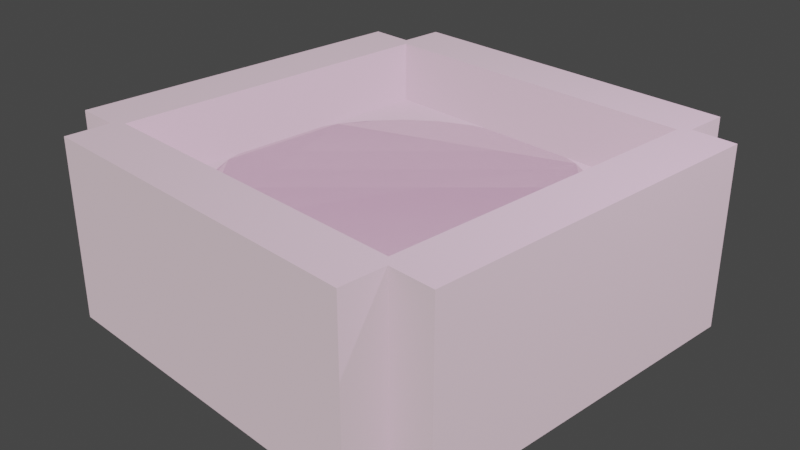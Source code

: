 # Source: landing.blend  (saved by Blender 2.80.74; exported with 4.5.12 LTS)
import bpy
from mathutils import Matrix  # noqa: F401  (used for matrix-valued properties, if any)

bpy.ops.wm.read_factory_settings(use_empty=True)
scene = bpy.context.scene
scene.name = 'Scene'

# ---- collections
col_collection = bpy.data.collections.new('Collection'); scene.collection.children.link(col_collection)

# ---- materials (node trees are filled in below, after node groups)
mat_material_002 = bpy.data.materials.new('Material.002')
mat_material_002.use_transparent_shadow = False
mat_material_001 = bpy.data.materials.new('Material.001')
mat_material_001.use_transparent_shadow = False
mat_material_003 = bpy.data.materials.new('Material.003')
mat_material_003.use_transparent_shadow = False
mat_material_004 = bpy.data.materials.new('Material.004')
mat_material_004.use_transparent_shadow = False
mat_material_005 = bpy.data.materials.new('Material.005')
mat_material_005.use_transparent_shadow = False
mat_material_006 = bpy.data.materials.new('Material.006')
mat_material_006.use_transparent_shadow = False

# ---- material node trees
mat_material_002.use_nodes = True; mat_material_002.node_tree.nodes.clear()
_N = mat_material_002.node_tree.nodes; _L = mat_material_002.node_tree.links
n0 = _N.new('ShaderNodeOutputMaterial'); n0.name = 'Material Output'; n0.location = (550, 300)
n1 = _N.new('ShaderNodeBsdfPrincipled'); n1.name = 'Principled BSDF'; n1.location = (10, 300)
n1.distribution = 'GGX'
n1.subsurface_method = 'BURLEY'
n1.inputs[0].default_value = (0.8, 0.429, 0.7807, 1.0)
n1.inputs[3].default_value = 1.45
n1.inputs[27].default_value = (0.0, 0.0, 0.0, 1.0)
n1.inputs[28].default_value = 1.0
n2 = _N.new('ShaderNodeMixShader'); n2.name = 'Mix Shader'; n2.location = (330, 313)
n3 = _N.new('ShaderNodeEmission'); n3.name = 'Emission'; n3.location = (373, 66)
n3.inputs[0].default_value = (1.0, 0.7756, 0.8475, 1.0)
_L.new(n1.outputs[0], n2.inputs[1])
_L.new(n2.outputs[0], n0.inputs[0])
_L.new(n3.outputs[0], n2.inputs[2])
n0.is_active_output = True
mat_material_001.use_nodes = True; mat_material_001.node_tree.nodes.clear()
_N = mat_material_001.node_tree.nodes; _L = mat_material_001.node_tree.links
n0 = _N.new('ShaderNodeOutputMaterial'); n0.name = 'Material Output'; n0.location = (550, 300)
n1 = _N.new('ShaderNodeBsdfPrincipled'); n1.name = 'Principled BSDF'; n1.location = (10, 300)
n1.distribution = 'GGX'
n1.subsurface_method = 'BURLEY'
n1.inputs[0].default_value = (0.8, 0.429, 0.7807, 1.0)
n1.inputs[3].default_value = 1.45
n1.inputs[27].default_value = (0.0, 0.0, 0.0, 1.0)
n1.inputs[28].default_value = 1.0
n2 = _N.new('ShaderNodeMixShader'); n2.name = 'Mix Shader'; n2.location = (330, 313)
n3 = _N.new('ShaderNodeEmission'); n3.name = 'Emission'; n3.location = (373, 66)
n3.inputs[0].default_value = (1.0, 0.7756, 0.8475, 1.0)
n3.inputs[1].default_value = 0.5
_L.new(n1.outputs[0], n2.inputs[1])
_L.new(n2.outputs[0], n0.inputs[0])
_L.new(n3.outputs[0], n2.inputs[2])
n0.is_active_output = True
mat_material_003.use_nodes = True; mat_material_003.node_tree.nodes.clear()
_N = mat_material_003.node_tree.nodes; _L = mat_material_003.node_tree.links
n0 = _N.new('ShaderNodeOutputMaterial'); n0.name = 'Material Output'; n0.location = (550, 300)
n1 = _N.new('ShaderNodeBsdfPrincipled'); n1.name = 'Principled BSDF'; n1.location = (10, 300)
n1.distribution = 'GGX'
n1.subsurface_method = 'BURLEY'
n1.inputs[0].default_value = (0.8, 0.429, 0.7807, 1.0)
n1.inputs[3].default_value = 1.45
n1.inputs[27].default_value = (0.0, 0.0, 0.0, 1.0)
n1.inputs[28].default_value = 1.0
n2 = _N.new('ShaderNodeMixShader'); n2.name = 'Mix Shader'; n2.location = (330, 313)
n3 = _N.new('ShaderNodeEmission'); n3.name = 'Emission'; n3.location = (373, 66)
n3.inputs[0].default_value = (1.0, 0.7756, 0.8475, 1.0)
_L.new(n1.outputs[0], n2.inputs[1])
_L.new(n2.outputs[0], n0.inputs[0])
_L.new(n3.outputs[0], n2.inputs[2])
n0.is_active_output = True
mat_material_004.use_nodes = True; mat_material_004.node_tree.nodes.clear()
_N = mat_material_004.node_tree.nodes; _L = mat_material_004.node_tree.links
n0 = _N.new('ShaderNodeOutputMaterial'); n0.name = 'Material Output'; n0.location = (550, 300)
n1 = _N.new('ShaderNodeBsdfPrincipled'); n1.name = 'Principled BSDF'; n1.location = (10, 300)
n1.distribution = 'GGX'
n1.subsurface_method = 'BURLEY'
n1.inputs[0].default_value = (0.8, 0.429, 0.7807, 1.0)
n1.inputs[3].default_value = 1.45
n1.inputs[27].default_value = (0.0, 0.0, 0.0, 1.0)
n1.inputs[28].default_value = 1.0
n2 = _N.new('ShaderNodeMixShader'); n2.name = 'Mix Shader'; n2.location = (330, 313)
n3 = _N.new('ShaderNodeEmission'); n3.name = 'Emission'; n3.location = (373, 66)
n3.inputs[0].default_value = (1.0, 0.7756, 0.8475, 1.0)
_L.new(n1.outputs[0], n2.inputs[1])
_L.new(n2.outputs[0], n0.inputs[0])
_L.new(n3.outputs[0], n2.inputs[2])
n0.is_active_output = True
mat_material_005.use_nodes = True; mat_material_005.node_tree.nodes.clear()
_N = mat_material_005.node_tree.nodes; _L = mat_material_005.node_tree.links
n0 = _N.new('ShaderNodeOutputMaterial'); n0.name = 'Material Output'; n0.location = (550, 300)
n1 = _N.new('ShaderNodeBsdfPrincipled'); n1.name = 'Principled BSDF'; n1.location = (10, 300)
n1.distribution = 'GGX'
n1.subsurface_method = 'BURLEY'
n1.inputs[0].default_value = (0.8, 0.429, 0.7807, 1.0)
n1.inputs[3].default_value = 1.45
n1.inputs[27].default_value = (0.0, 0.0, 0.0, 1.0)
n1.inputs[28].default_value = 1.0
n2 = _N.new('ShaderNodeMixShader'); n2.name = 'Mix Shader'; n2.location = (330, 313)
n3 = _N.new('ShaderNodeEmission'); n3.name = 'Emission'; n3.location = (373, 66)
n3.inputs[0].default_value = (1.0, 0.7756, 0.8475, 1.0)
_L.new(n1.outputs[0], n2.inputs[1])
_L.new(n2.outputs[0], n0.inputs[0])
_L.new(n3.outputs[0], n2.inputs[2])
n0.is_active_output = True
mat_material_006.use_nodes = True; mat_material_006.node_tree.nodes.clear()
_N = mat_material_006.node_tree.nodes; _L = mat_material_006.node_tree.links
n0 = _N.new('ShaderNodeOutputMaterial'); n0.name = 'Material Output'; n0.location = (550, 300)
n1 = _N.new('ShaderNodeBsdfPrincipled'); n1.name = 'Principled BSDF'; n1.location = (10, 300)
n1.distribution = 'GGX'
n1.subsurface_method = 'BURLEY'
n1.inputs[0].default_value = (0.8, 0.429, 0.7807, 1.0)
n1.inputs[3].default_value = 1.45
n1.inputs[27].default_value = (0.0, 0.0, 0.0, 1.0)
n1.inputs[28].default_value = 1.0
n2 = _N.new('ShaderNodeMixShader'); n2.name = 'Mix Shader'; n2.location = (330, 313)
n3 = _N.new('ShaderNodeEmission'); n3.name = 'Emission'; n3.location = (373, 66)
n3.inputs[0].default_value = (1.0, 0.7756, 0.8475, 1.0)
_L.new(n1.outputs[0], n2.inputs[1])
_L.new(n2.outputs[0], n0.inputs[0])
_L.new(n3.outputs[0], n2.inputs[2])
n0.is_active_output = True

# ---- world
world_world = bpy.data.worlds.new('World'); scene.world = world_world
world_world.use_nodes = True; world_world.node_tree.nodes.clear()
_N = world_world.node_tree.nodes; _L = world_world.node_tree.links
n0 = _N.new('ShaderNodeOutputWorld'); n0.name = 'World Output'; n0.location = (300, 300)
n1 = _N.new('ShaderNodeBackground'); n1.name = 'Background'; n1.location = (10, 300)
n1.inputs[0].default_value = (0.05088, 0.05088, 0.05088, 1.0)
_L.new(n1.outputs[0], n0.inputs[0])
n0.is_active_output = True
world_world.color = (0.05088, 0.05088, 0.05088)
world_world.use_sun_shadow = False
world_world.sun_shadow_jitter_overblur = 0.0

# ---- cameras
cam_camera = bpy.data.cameras.new('Camera')
cam_camera.clip_end = 100.0
cam_camera.ortho_scale = 7.314

# ---- lights
light_light = bpy.data.lights.new('Light', 'POINT')
light_light.transmission_factor = 0.0
light_light.energy = 1000.0
light_light.shadow_soft_size = 0.1
light_light.shadow_maximum_resolution = 0.006
light_light.use_absolute_resolution = True

# ---- meshes
me_cube_002 = bpy.data.meshes.new('Cube.002')
me_cube_002.from_pydata([(-1.0, -1.0, -1.0), (-1.0, -1.0, 1.0), (-1.0, 1.0, -1.0), (-1.0, 1.0, 1.0), (1.0, -1.0, -1.0), (1.0, -1.0, 1.0), (1.0, 1.0, -1.0), (1.0, 1.0, 1.0)], [], [(0, 1, 3, 2), (2, 3, 7, 6), (6, 7, 5, 4), (4, 5, 1, 0), (2, 6, 4, 0), (7, 3, 1, 5)])
_uv = me_cube_002.uv_layers.new(name='UVMap')
_uv.uv.foreach_set('vector', [0.375, 0.0, 0.625, 0.0, 0.625, 0.25, 0.375, 0.25, 0.375, 0.25, 0.625, 0.25, 0.625, 0.5, 0.375, 0.5, 0.375, 0.5, 0.625, 0.5, 0.625, 0.75, 0.375, 0.75, 0.375, 0.75, 0.625, 0.75, 0.625, 1.0, 0.375, 1.0, 0.125, 0.5, 0.375, 0.5, 0.375, 0.75, 0.125, 0.75, 0.625, 0.5, 0.875, 0.5, 0.875, 0.75, 0.625, 0.75])
me_cube_002.materials.append(mat_material_002)
me_cube_002.use_remesh_preserve_volume = False
me_cube_002.use_remesh_preserve_attributes = False
me_cube_002.use_mirror_vertex_groups = False
me_cube_002.update()
me_cylinder = bpy.data.meshes.new('Cylinder')
me_cylinder.from_pydata([(0.0, 1.0, -1.0), (0.0, 1.0, 1.0), (0.1951, 0.9808, -1.0), (0.1951, 0.9808, 1.0), (0.3827, 0.9239, -1.0), (0.3827, 0.9239, 1.0), (0.5556, 0.8315, -1.0), (0.5556, 0.8315, 1.0), (0.7071, 0.7071, -1.0), (0.7071, 0.7071, 1.0), (0.8315, 0.5556, -1.0), (0.8315, 0.5556, 1.0), (0.9239, 0.3827, -1.0), (0.9239, 0.3827, 1.0), (0.9808, 0.1951, -1.0), (0.9808, 0.1951, 1.0), (1.0, 7.55e-08, -1.0), (1.0, 7.55e-08, 1.0), (0.9808, -0.1951, -1.0), (0.9808, -0.1951, 1.0), (0.9239, -0.3827, -1.0), (0.9239, -0.3827, 1.0), (0.8315, -0.5556, -1.0), (0.8315, -0.5556, 1.0), (0.7071, -0.7071, -1.0), (0.7071, -0.7071, 1.0), (0.5556, -0.8315, -1.0), (0.5556, -0.8315, 1.0), (0.3827, -0.9239, -1.0), (0.3827, -0.9239, 1.0), (0.1951, -0.9808, -1.0), (0.1951, -0.9808, 1.0), (-3.258e-07, -1.0, -1.0), (-3.258e-07, -1.0, 1.0), (-0.1951, -0.9808, -1.0), (-0.1951, -0.9808, 1.0), (-0.3827, -0.9239, -1.0), (-0.3827, -0.9239, 1.0), (-0.5556, -0.8315, -1.0), (-0.5556, -0.8315, 1.0), (-0.7071, -0.7071, -1.0), (-0.7071, -0.7071, 1.0), (-0.8315, -0.5556, -1.0), (-0.8315, -0.5556, 1.0), (-0.9239, -0.3827, -1.0), (-0.9239, -0.3827, 1.0), (-0.9808, -0.1951, -1.0), (-0.9808, -0.1951, 1.0), (-1.0, 9.656e-07, -1.0), (-1.0, 9.656e-07, 1.0), (-0.9808, 0.1951, -1.0), (-0.9808, 0.1951, 1.0), (-0.9239, 0.3827, -1.0), (-0.9239, 0.3827, 1.0), (-0.8315, 0.5556, -1.0), (-0.8315, 0.5556, 1.0), (-0.7071, 0.7071, -1.0), (-0.7071, 0.7071, 1.0), (-0.5556, 0.8315, -1.0), (-0.5556, 0.8315, 1.0), (-0.3827, 0.9239, -1.0), (-0.3827, 0.9239, 1.0), (-0.1951, 0.9808, -1.0), (-0.1951, 0.9808, 1.0)], [], [(0, 1, 3, 2), (2, 3, 5, 4), (4, 5, 7, 6), (6, 7, 9, 8), (8, 9, 11, 10), (10, 11, 13, 12), (12, 13, 15, 14), (14, 15, 17, 16), (16, 17, 19, 18), (18, 19, 21, 20), (20, 21, 23, 22), (22, 23, 25, 24), (24, 25, 27, 26), (26, 27, 29, 28), (28, 29, 31, 30), (30, 31, 33, 32), (32, 33, 35, 34), (34, 35, 37, 36), (36, 37, 39, 38), (38, 39, 41, 40), (40, 41, 43, 42), (42, 43, 45, 44), (44, 45, 47, 46), (46, 47, 49, 48), (48, 49, 51, 50), (50, 51, 53, 52), (52, 53, 55, 54), (54, 55, 57, 56), (56, 57, 59, 58), (58, 59, 61, 60), (3, 1, 63, 61, 59, 57, 55, 53, 51, 49, 47, 45, 43, 41, 39, 37, 35, 33, 31, 29, 27, 25, 23, 21, 19, 17, 15, 13, 11, 9, 7, 5), (60, 61, 63, 62), (62, 63, 1, 0), (0, 2, 4, 6, 8, 10, 12, 14, 16, 18, 20, 22, 24, 26, 28, 30, 32, 34, 36, 38, 40, 42, 44, 46, 48, 50, 52, 54, 56, 58, 60, 62)])
me_cylinder.polygons.foreach_set('use_smooth', [True] * 34)
_uv = me_cylinder.uv_layers.new(name='UVMap')
_uv.uv.foreach_set('vector', [1.0, 0.5, 1.0, 1.0, 0.9688, 1.0, 0.9688, 0.5, 0.9688, 0.5, 0.9688, 1.0, 0.9375, 1.0, 0.9375, 0.5, 0.9375, 0.5, 0.9375, 1.0, 0.9062, 1.0, 0.9062, 0.5, 0.9062, 0.5, 0.9062, 1.0, 0.875, 1.0, 0.875, 0.5, 0.875, 0.5, 0.875, 1.0, 0.8438, 1.0, 0.8438, 0.5, 0.8438, 0.5, 0.8438, 1.0, 0.8125, 1.0, 0.8125, 0.5, 0.8125, 0.5, 0.8125, 1.0, 0.7812, 1.0, 0.7812, 0.5, 0.7812, 0.5, 0.7812, 1.0, 0.75, 1.0, 0.75, 0.5, 0.75, 0.5, 0.75, 1.0, 0.7188, 1.0, 0.7188, 0.5, 0.7188, 0.5, 0.7188, 1.0, 0.6875, 1.0, 0.6875, 0.5, 0.6875, 0.5, 0.6875, 1.0, 0.6562, 1.0, 0.6562, 0.5, 0.6562, 0.5, 0.6562, 1.0, 0.625, 1.0, 0.625, 0.5, 0.625, 0.5, 0.625, 1.0, 0.5938, 1.0, 0.5938, 0.5, 0.5938, 0.5, 0.5938, 1.0, 0.5625, 1.0, 0.5625, 0.5, 0.5625, 0.5, 0.5625, 1.0, 0.5312, 1.0, 0.5312, 0.5, 0.5312, 0.5, 0.5312, 1.0, 0.5, 1.0, 0.5, 0.5, 0.5, 0.5, 0.5, 1.0, 0.4688, 1.0, 0.4688, 0.5, 0.4688, 0.5, 0.4688, 1.0, 0.4375, 1.0, 0.4375, 0.5, 0.4375, 0.5, 0.4375, 1.0, 0.4062, 1.0, 0.4062, 0.5, 0.4062, 0.5, 0.4062, 1.0, 0.375, 1.0, 0.375, 0.5, 0.375, 0.5, 0.375, 1.0, 0.3438, 1.0, 0.3438, 0.5, 0.3438, 0.5, 0.3438, 1.0, 0.3125, 1.0, 0.3125, 0.5, 0.3125, 0.5, 0.3125, 1.0, 0.2812, 1.0, 0.2812, 0.5, 0.2812, 0.5, 0.2812, 1.0, 0.25, 1.0, 0.25, 0.5, 0.25, 0.5, 0.25, 1.0, 0.2188, 1.0, 0.2188, 0.5, 0.2188, 0.5, 0.2188, 1.0, 0.1875, 1.0, 0.1875, 0.5, 0.1875, 0.5, 0.1875, 1.0, 0.1562, 1.0, 0.1562, 0.5, 0.1562, 0.5, 0.1562, 1.0, 0.125, 1.0, 0.125, 0.5, 0.125, 0.5, 0.125, 1.0, 0.09375, 1.0, 0.09375, 0.5, 0.09375, 0.5, 0.09375, 1.0, 0.0625, 1.0, 0.0625, 0.5, 0.2968, 0.4854, 0.25, 0.49, 0.2032, 0.4854, 0.1582, 0.4717, 0.1167, 0.4496, 0.08029, 0.4197, 0.05045, 0.3833, 0.02827, 0.3418, 0.01461, 0.2968, 0.01, 0.25, 0.01461, 0.2032, 0.02827, 0.1582, 0.05045, 0.1167, 0.08029, 0.08029, 0.1167, 0.05045, 0.1582, 0.02827, 0.2032, 0.01461, 0.25, 0.01, 0.2968, 0.01461, 0.3418, 0.02827, 0.3833, 0.05045, 0.4197, 0.08029, 0.4496, 0.1167, 0.4717, 0.1582, 0.4854, 0.2032, 0.49, 0.25, 0.4854, 0.2968, 0.4717, 0.3418, 0.4496, 0.3833, 0.4197, 0.4197, 0.3833, 0.4496, 0.3418, 0.4717, 0.0625, 0.5, 0.0625, 1.0, 0.03125, 1.0, 0.03125, 0.5, 0.03125, 0.5, 0.03125, 1.0, 0.0, 1.0, 0.0, 0.5, 0.75, 0.49, 0.7968, 0.4854, 0.8418, 0.4717, 0.8833, 0.4496, 0.9197, 0.4197, 0.9496, 0.3833, 0.9717, 0.3418, 0.9854, 0.2968, 0.99, 0.25, 0.9854, 0.2032, 0.9717, 0.1582, 0.9496, 0.1167, 0.9197, 0.08029, 0.8833, 0.05045, 0.8418, 0.02827, 0.7968, 0.01461, 0.75, 0.01, 0.7032, 0.01461, 0.6582, 0.02827, 0.6167, 0.05045, 0.5803, 0.08029, 0.5504, 0.1167, 0.5283, 0.1582, 0.5146, 0.2032, 0.51, 0.25, 0.5146, 0.2968, 0.5283, 0.3418, 0.5504, 0.3833, 0.5803, 0.4197, 0.6167, 0.4496, 0.6582, 0.4717, 0.7032, 0.4854])
me_cylinder.materials.append(mat_material_001)
me_cylinder.use_remesh_preserve_volume = False
me_cylinder.use_remesh_preserve_attributes = False
me_cylinder.use_mirror_vertex_groups = False
me_cylinder.update()
me_cube_000 = bpy.data.meshes.new('Cube.000')
me_cube_000.from_pydata([(-1.0, -1.0, -1.0), (-1.0, -1.0, 1.0), (-1.0, 1.0, -1.0), (-1.0, 1.0, 1.0), (1.0, -1.0, -1.0), (1.0, -1.0, 1.0), (1.0, 1.0, -1.0), (1.0, 1.0, 1.0)], [], [(0, 1, 3, 2), (2, 3, 7, 6), (6, 7, 5, 4), (4, 5, 1, 0), (2, 6, 4, 0), (7, 3, 1, 5)])
_uv = me_cube_000.uv_layers.new(name='UVMap')
_uv.uv.foreach_set('vector', [0.375, 0.0, 0.625, 0.0, 0.625, 0.25, 0.375, 0.25, 0.375, 0.25, 0.625, 0.25, 0.625, 0.5, 0.375, 0.5, 0.375, 0.5, 0.625, 0.5, 0.625, 0.75, 0.375, 0.75, 0.375, 0.75, 0.625, 0.75, 0.625, 1.0, 0.375, 1.0, 0.125, 0.5, 0.375, 0.5, 0.375, 0.75, 0.125, 0.75, 0.625, 0.5, 0.875, 0.5, 0.875, 0.75, 0.625, 0.75])
me_cube_000.materials.append(mat_material_003)
me_cube_000.use_remesh_preserve_volume = False
me_cube_000.use_remesh_preserve_attributes = False
me_cube_000.use_mirror_vertex_groups = False
me_cube_000.update()
me_cube_003 = bpy.data.meshes.new('Cube.003')
me_cube_003.from_pydata([(-1.0, -1.0, -1.0), (-1.0, -1.0, 1.0), (-1.0, 1.0, -1.0), (-1.0, 1.0, 1.0), (1.0, -1.0, -1.0), (1.0, -1.0, 1.0), (1.0, 1.0, -1.0), (1.0, 1.0, 1.0)], [], [(0, 1, 3, 2), (2, 3, 7, 6), (6, 7, 5, 4), (4, 5, 1, 0), (2, 6, 4, 0), (7, 3, 1, 5)])
_uv = me_cube_003.uv_layers.new(name='UVMap')
_uv.uv.foreach_set('vector', [0.375, 0.0, 0.625, 0.0, 0.625, 0.25, 0.375, 0.25, 0.375, 0.25, 0.625, 0.25, 0.625, 0.5, 0.375, 0.5, 0.375, 0.5, 0.625, 0.5, 0.625, 0.75, 0.375, 0.75, 0.375, 0.75, 0.625, 0.75, 0.625, 1.0, 0.375, 1.0, 0.125, 0.5, 0.375, 0.5, 0.375, 0.75, 0.125, 0.75, 0.625, 0.5, 0.875, 0.5, 0.875, 0.75, 0.625, 0.75])
me_cube_003.materials.append(mat_material_004)
me_cube_003.use_remesh_preserve_volume = False
me_cube_003.use_remesh_preserve_attributes = False
me_cube_003.use_mirror_vertex_groups = False
me_cube_003.update()
me_cube_004 = bpy.data.meshes.new('Cube.004')
me_cube_004.from_pydata([(-1.0, -1.0, -1.0), (-1.0, -1.0, 1.0), (-1.0, 1.0, -1.0), (-1.0, 1.0, 1.0), (1.0, -1.0, -1.0), (1.0, -1.0, 1.0), (1.0, 1.0, -1.0), (1.0, 1.0, 1.0)], [], [(0, 1, 3, 2), (2, 3, 7, 6), (6, 7, 5, 4), (4, 5, 1, 0), (2, 6, 4, 0), (7, 3, 1, 5)])
_uv = me_cube_004.uv_layers.new(name='UVMap')
_uv.uv.foreach_set('vector', [0.375, 0.0, 0.625, 0.0, 0.625, 0.25, 0.375, 0.25, 0.375, 0.25, 0.625, 0.25, 0.625, 0.5, 0.375, 0.5, 0.375, 0.5, 0.625, 0.5, 0.625, 0.75, 0.375, 0.75, 0.375, 0.75, 0.625, 0.75, 0.625, 1.0, 0.375, 1.0, 0.125, 0.5, 0.375, 0.5, 0.375, 0.75, 0.125, 0.75, 0.625, 0.5, 0.875, 0.5, 0.875, 0.75, 0.625, 0.75])
me_cube_004.materials.append(mat_material_005)
me_cube_004.use_remesh_preserve_volume = False
me_cube_004.use_remesh_preserve_attributes = False
me_cube_004.use_mirror_vertex_groups = False
me_cube_004.update()
me_cube_005 = bpy.data.meshes.new('Cube.005')
me_cube_005.from_pydata([(-1.0, -1.0, -1.0), (-1.0, -1.0, 1.0), (-1.0, 1.0, -1.0), (-1.0, 1.0, 1.0), (1.0, -1.0, -1.0), (1.0, -1.0, 1.0), (1.0, 1.0, -1.0), (1.0, 1.0, 1.0)], [], [(0, 1, 3, 2), (2, 3, 7, 6), (6, 7, 5, 4), (4, 5, 1, 0), (2, 6, 4, 0), (7, 3, 1, 5)])
_uv = me_cube_005.uv_layers.new(name='UVMap')
_uv.uv.foreach_set('vector', [0.375, 0.0, 0.625, 0.0, 0.625, 0.25, 0.375, 0.25, 0.375, 0.25, 0.625, 0.25, 0.625, 0.5, 0.375, 0.5, 0.375, 0.5, 0.625, 0.5, 0.625, 0.75, 0.375, 0.75, 0.375, 0.75, 0.625, 0.75, 0.625, 1.0, 0.375, 1.0, 0.125, 0.5, 0.375, 0.5, 0.375, 0.75, 0.125, 0.75, 0.625, 0.5, 0.875, 0.5, 0.875, 0.75, 0.625, 0.75])
me_cube_005.materials.append(mat_material_006)
me_cube_005.use_remesh_preserve_volume = False
me_cube_005.use_remesh_preserve_attributes = False
me_cube_005.use_mirror_vertex_groups = False
me_cube_005.update()

# ---- objects
ob_light = bpy.data.objects.new('Light', light_light)
ob_camera = bpy.data.objects.new('Camera', cam_camera)
ob_landinge_collider = bpy.data.objects.new('LandingE_collider', me_cube_002)
ob_landing = bpy.data.objects.new('Landing', me_cylinder)
ob_landinga_collider = bpy.data.objects.new('LandingA_collider', me_cube_000)
ob_landingb_collider = bpy.data.objects.new('LandingB_collider', me_cube_003)
ob_landingc_collider = bpy.data.objects.new('LandingC_collider', me_cube_004)
ob_landingd_collider = bpy.data.objects.new('LandingD_collider', me_cube_005)

# ---- transforms, parenting, visibility, modifiers, constraints
ob_light.location = (4.076, 1.005, 5.904)
ob_light.rotation_euler = (0.6503, 0.05522, 1.866)
ob_light.lock_rotations_4d = False
ob_light.empty_display_type = 'ARROWS'
ob_light.color = (0.0, 0.0, 0.0, 0.0)
ob_light.lineart.crease_threshold = 0.0
ob_camera.location = (7.359, -6.926, 4.958)
ob_camera.rotation_euler = (1.109, 0.0, 0.8149)
ob_camera.lock_rotations_4d = False
ob_camera.empty_display_type = 'ARROWS'
ob_camera.color = (0.0, 0.0, 0.0, 0.0)
ob_camera.display_type = 'WIRE'
ob_camera.lineart.crease_threshold = 0.0
ob_landinge_collider.location = (0.0, 0.0, 0.0)
ob_landinge_collider.scale = (2.0, 2.0, 0.3)
ob_landinge_collider.lineart.crease_threshold = 0.0
ob_landing.location = (0.0, 0.0, 0.0)
ob_landing.scale = (2.0, 2.0, 0.3)
ob_landing.lineart.crease_threshold = 0.0
ob_landinga_collider.location = (-2.2, 0.0, 0.0)
ob_landinga_collider.rotation_euler = (1.571, 0.0, 1.571)
ob_landinga_collider.scale = (2.0, 1.0, 0.3)
ob_landinga_collider.lineart.crease_threshold = 0.0
ob_landingb_collider.location = (0.0, -2.2, 0.0)
ob_landingb_collider.rotation_euler = (1.571, 0.0, 0.0)
ob_landingb_collider.scale = (2.0, 1.0, 0.3)
ob_landingb_collider.lineart.crease_threshold = 0.0
ob_landingc_collider.location = (0.0, 2.2, 0.0)
ob_landingc_collider.rotation_euler = (1.571, 0.0, 0.0)
ob_landingc_collider.scale = (2.0, 1.0, 0.3)
ob_landingc_collider.lineart.crease_threshold = 0.0
ob_landingd_collider.location = (2.2, 0.0, 0.0)
ob_landingd_collider.rotation_euler = (1.571, 0.0, 1.571)
ob_landingd_collider.scale = (2.0, 1.0, 0.3)
ob_landingd_collider.lineart.crease_threshold = 0.0

# ---- collection membership
col_collection.objects.link(ob_light)
col_collection.objects.link(ob_camera)
col_collection.objects.link(ob_landinge_collider)
col_collection.objects.link(ob_landing)
col_collection.objects.link(ob_landinga_collider)
col_collection.objects.link(ob_landingb_collider)
col_collection.objects.link(ob_landingc_collider)
col_collection.objects.link(ob_landingd_collider)

# ---- scene / render settings (as saved in the file)
scene.camera = ob_camera
scene.frame_start = 1; scene.frame_end = 250; scene.frame_set(1)
scene.render.engine = 'BLENDER_EEVEE_NEXT'
scene.cycles.use_denoising = False
scene.cycles.samples = 128
scene.cycles.sampling_pattern = 'TABULATED_SOBOL'
scene.cycles.use_adaptive_sampling = False
scene.cycles.use_light_tree = False
scene.view_settings.view_transform = 'Filmic'
bpy.context.view_layer.update()
